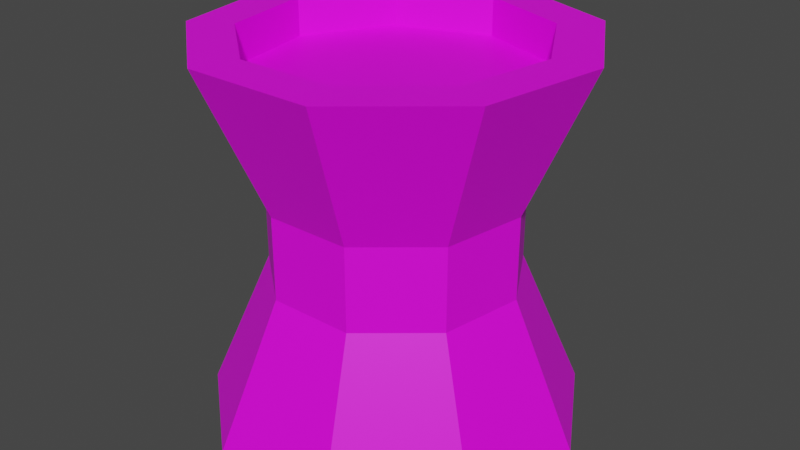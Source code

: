 # Source: Plant_01.blend  (saved by Blender 3.5.10; exported with 4.5.12 LTS)
import bpy
from mathutils import Matrix  # noqa: F401  (used for matrix-valued properties, if any)

bpy.ops.wm.read_factory_settings(use_empty=True)
scene = bpy.context.scene
scene.name = 'Scene'

# ---- collections
col_collection = bpy.data.collections.new('Collection'); scene.collection.children.link(col_collection)

# ---- images (referenced by path relative to the original .blend; pixels are not part of the script)
import os
ASSET_DIR = os.environ.get("B2B_ASSET_DIR", "")  # directory of the original .blend (textures are referenced by path, not embedded)
HERE = os.path.dirname(os.path.abspath(__file__))  # packed textures are extracted next to this script under _unpacked/

def load_image(name, relpath, width, height, colorspace="sRGB"):
    """Load a texture the original file referenced (path relative to the .blend, or extracted next to this script)."""
    p = next((c for c in (os.path.join(HERE, relpath), os.path.join(ASSET_DIR, relpath)) if relpath and os.path.exists(c)), "")
    if p:
        img = bpy.data.images.load(p, check_existing=True)
        img.name = name
    else:  # same state as the original file: an image datablock whose file is absent (Cycles renders it pink)
        img = bpy.data.images.new(name, width, height)
        img.source = "FILE"
        img.filepath = "//" + (relpath or name)
    img.colorspace_settings.name = colorspace
    return img
img_untitled = load_image('Untitled', '', 1024, 1024, 'sRGB')

# ---- materials (node trees are filled in below, after node groups)
mat_material = bpy.data.materials.new('Material')
mat_material.alpha_threshold = 0.0
mat_material.use_transparent_shadow = False
mat_material.roughness = 0.5
mat_material.line_color = (0.0, 0.0, 0.0, 1.0)

# ---- material node trees
mat_material.use_nodes = True; mat_material.node_tree.nodes.clear()
_N = mat_material.node_tree.nodes; _L = mat_material.node_tree.links
n0 = _N.new('ShaderNodeOutputMaterial'); n0.name = 'Material Output'; n0.location = (300, 300)
n1 = _N.new('ShaderNodeBsdfPrincipled'); n1.name = 'Principled BSDF'; n1.location = (10, 300)
n1.distribution = 'GGX'
n1.subsurface_method = 'RANDOM_WALK_SKIN'
n1.inputs[3].default_value = 1.45
n1.inputs[27].default_value = (0.0, 0.0, 0.0, 1.0)
n1.inputs[28].default_value = 1.0
n2 = _N.new('ShaderNodeTexImage'); n2.name = 'Image Texture'; n2.location = (-280, 280)
n2.image = img_untitled
_L.new(n1.outputs[0], n0.inputs[0])
_L.new(n2.outputs[0], n1.inputs[0])
n0.is_active_output = True

# ---- world
world_world = bpy.data.worlds.new('World'); scene.world = world_world
world_world.use_nodes = True; world_world.node_tree.nodes.clear()
_N = world_world.node_tree.nodes; _L = world_world.node_tree.links
n0 = _N.new('ShaderNodeOutputWorld'); n0.name = 'World Output'; n0.location = (300, 300)
n1 = _N.new('ShaderNodeBackground'); n1.name = 'Background'; n1.location = (10, 300)
n1.inputs[0].default_value = (0.05088, 0.05088, 0.05088, 1.0)
_L.new(n1.outputs[0], n0.inputs[0])
n0.is_active_output = True
world_world.color = (0.05088, 0.05088, 0.05088)
world_world.use_sun_shadow = False
world_world.sun_shadow_jitter_overblur = 0.0

# ---- meshes
me_cylinder = bpy.data.meshes.new('Cylinder')
me_cylinder.from_pydata([(0.0, 1.0, 0.0), (0.0, 1.0, 2.0), (0.6428, 0.766, 0.0), (0.6428, 0.766, 2.0), (0.9848, 0.1736, 0.0), (0.9848, 0.1736, 2.0), (0.866, -0.5, 0.0), (0.866, -0.5, 2.0), (0.342, -0.9397, 0.0), (0.342, -0.9397, 2.0), (-0.342, -0.9397, 0.0), (-0.342, -0.9397, 2.0), (-0.866, -0.5, 0.0), (-0.866, -0.5, 2.0), (-0.9848, 0.1736, 0.0), (-0.9848, 0.1736, 2.0), (-0.6428, 0.766, 0.0), (-0.6428, 0.766, 2.0), (1.565e-09, 0.7637, 2.0), (0.4909, 0.585, 2.0), (0.7521, 0.1326, 2.0), (0.6614, -0.3819, 2.0), (0.2612, -0.7177, 2.0), (-0.2612, -0.7177, 2.0), (-0.6614, -0.3819, 2.0), (-0.7521, 0.1326, 2.0), (-0.4909, 0.585, 2.0), (1.565e-09, 0.7637, 1.798), (0.4909, 0.585, 1.798), (0.7521, 0.1326, 1.798), (0.6614, -0.3819, 1.798), (0.2612, -0.7177, 1.798), (-0.2612, -0.7177, 1.798), (-0.6614, -0.3819, 1.798), (-0.7521, 0.1326, 1.798), (-0.4909, 0.585, 1.798), (-6.651e-09, 0.6653, 0.7782), (-6.651e-09, 0.6653, 1.222), (0.4276, 0.5096, 1.222), (0.4276, 0.5096, 0.7782), (0.6551, 0.1155, 1.222), (0.6551, 0.1155, 0.7782), (0.5761, -0.3326, 1.222), (0.5761, -0.3326, 0.7782), (0.2275, -0.6251, 1.222), (0.2275, -0.6251, 0.7782), (-0.2275, -0.6251, 1.222), (-0.2275, -0.6251, 0.7782), (-0.5761, -0.3326, 1.222), (-0.5761, -0.3326, 0.7782), (-0.6551, 0.1155, 1.222), (-0.6551, 0.1155, 0.7782), (-0.4276, 0.5096, 1.222), (-0.4276, 0.5096, 0.7782)], [], [(37, 1, 3, 38), (38, 3, 5, 40), (40, 5, 7, 42), (42, 7, 9, 44), (44, 9, 11, 46), (46, 11, 13, 48), (48, 13, 15, 50), (9, 7, 21, 22), (50, 15, 17, 52), (52, 17, 1, 37), (0, 2, 4, 6, 8, 10, 12, 14, 16), (3, 1, 18, 19), (7, 5, 20, 21), (5, 3, 19, 20), (1, 17, 26, 18), (17, 15, 25, 26), (15, 13, 24, 25), (13, 11, 23, 24), (11, 9, 22, 23), (21, 20, 29, 30), (25, 24, 33, 34), (22, 21, 30, 31), (19, 18, 27, 28), (26, 25, 34, 35), (23, 22, 31, 32), (20, 19, 28, 29), (18, 26, 35, 27), (24, 23, 32, 33), (34, 33, 35), (33, 32, 27, 35), (28, 27, 32, 31), (29, 28, 31, 30), (16, 53, 36, 0), (53, 52, 37, 36), (14, 51, 53, 16), (51, 50, 52, 53), (12, 49, 51, 14), (49, 48, 50, 51), (10, 47, 49, 12), (47, 46, 48, 49), (8, 45, 47, 10), (45, 44, 46, 47), (6, 43, 45, 8), (43, 42, 44, 45), (4, 41, 43, 6), (41, 40, 42, 43), (2, 39, 41, 4), (39, 38, 40, 41), (0, 36, 39, 2), (36, 37, 38, 39)])
_uv = me_cylinder.uv_layers.new(name='UVMap')
_uv.uv.foreach_set('vector', [0.549, 0.4894, 0.5156, 0.5806, 0.4463, 0.5439, 0.5029, 0.465, 0.5029, 0.465, 0.4463, 0.5439, 0.3893, 0.4901, 0.465, 0.4291, 0.465, 0.4291, 0.3893, 0.4901, 0.3488, 0.4229, 0.4381, 0.3844, 0.4381, 0.3844, 0.3488, 0.4229, 0.3278, 0.3473, 0.4241, 0.3342, 0.4241, 0.3342, 0.3278, 0.3473, 0.3278, 0.2689, 0.4241, 0.282, 0.4241, 0.282, 0.3278, 0.2689, 0.3488, 0.1933, 0.4381, 0.2317, 0.4381, 0.2317, 0.3488, 0.1933, 0.3893, 0.1261, 0.465, 0.187, 0.7921, 0.3461, 0.8425, 0.4062, 0.8171, 0.4154, 0.7786, 0.3696, 0.465, 0.187, 0.3893, 0.1261, 0.4463, 0.0722, 0.5029, 0.1512, 0.5029, 0.1512, 0.4463, 0.0722, 0.5156, 0.03554, 0.549, 0.1268, 0.8425, 0.1092, 0.8425, 0.1877, 0.7921, 0.2478, 0.7149, 0.2614, 0.6469, 0.2222, 0.6201, 0.1485, 0.6469, 0.07476, 0.7149, 0.03554, 0.7921, 0.04916, 0.7921, 0.5447, 0.7149, 0.5583, 0.7196, 0.5316, 0.7786, 0.5212, 0.8425, 0.4062, 0.8425, 0.4846, 0.8171, 0.4754, 0.8171, 0.4154, 0.8425, 0.4846, 0.7921, 0.5447, 0.7786, 0.5212, 0.8171, 0.4754, 0.7149, 0.5583, 0.6469, 0.5191, 0.6677, 0.5017, 0.7196, 0.5316, 0.6469, 0.5191, 0.6201, 0.4454, 0.6472, 0.4454, 0.6677, 0.5017, 0.6201, 0.4454, 0.6469, 0.3717, 0.6677, 0.3891, 0.6472, 0.4454, 0.6469, 0.3717, 0.7149, 0.3325, 0.7196, 0.3592, 0.6677, 0.3891, 0.7149, 0.3325, 0.7921, 0.3461, 0.7786, 0.3696, 0.7196, 0.3592, 0.8296, 0.7834, 0.791, 0.8293, 0.7733, 0.8143, 0.8118, 0.7685, 0.6508, 0.6621, 0.7027, 0.6322, 0.7143, 0.6523, 0.6624, 0.6822, 0.835, 0.7086, 0.835, 0.7685, 0.8118, 0.7685, 0.8118, 0.7086, 0.7027, 0.8448, 0.6508, 0.8149, 0.6624, 0.7948, 0.7143, 0.8247, 0.6201, 0.7306, 0.6406, 0.6743, 0.6624, 0.6822, 0.6419, 0.7385, 0.791, 0.6477, 0.8296, 0.6936, 0.8118, 0.7086, 0.7733, 0.6627, 0.7773, 0.8372, 0.7183, 0.8476, 0.7143, 0.8247, 0.7733, 0.8143, 0.6406, 0.8027, 0.6201, 0.7464, 0.6419, 0.7385, 0.6624, 0.7948, 0.7183, 0.6294, 0.7773, 0.6398, 0.7733, 0.6627, 0.7143, 0.6523, 0.6624, 0.6822, 0.7143, 0.6523, 0.6419, 0.7385, 0.7143, 0.6523, 0.7733, 0.6627, 0.6624, 0.7948, 0.6419, 0.7385, 0.7143, 0.8247, 0.6624, 0.7948, 0.7733, 0.6627, 0.8118, 0.7086, 0.7733, 0.8143, 0.7143, 0.8247, 0.8118, 0.7086, 0.8118, 0.7685, 0.1383, 0.0722, 0.08167, 0.1512, 0.03554, 0.1268, 0.06892, 0.03554, 0.9645, 0.08772, 0.9136, 0.08772, 0.9136, 0.03554, 0.9645, 0.03554, 0.1953, 0.1261, 0.1196, 0.187, 0.08167, 0.1512, 0.1383, 0.0722, 0.9645, 0.1399, 0.9136, 0.1399, 0.9136, 0.08772, 0.9645, 0.08772, 0.2357, 0.1933, 0.1465, 0.2317, 0.1196, 0.187, 0.1953, 0.1261, 0.9645, 0.1921, 0.9136, 0.1921, 0.9136, 0.1399, 0.9645, 0.1399, 0.2567, 0.2689, 0.1605, 0.282, 0.1465, 0.2317, 0.2357, 0.1933, 0.9645, 0.2443, 0.9136, 0.2443, 0.9136, 0.1921, 0.9645, 0.1921, 0.2567, 0.3473, 0.1605, 0.3342, 0.1605, 0.282, 0.2567, 0.2689, 0.9645, 0.2964, 0.9136, 0.2964, 0.9136, 0.2443, 0.9645, 0.2443, 0.2357, 0.4229, 0.1465, 0.3844, 0.1605, 0.3342, 0.2567, 0.3473, 0.9645, 0.3486, 0.9136, 0.3486, 0.9136, 0.2964, 0.9645, 0.2964, 0.1953, 0.4901, 0.1196, 0.4291, 0.1465, 0.3844, 0.2357, 0.4229, 0.9645, 0.4008, 0.9136, 0.4008, 0.9136, 0.3486, 0.9645, 0.3486, 0.1383, 0.5439, 0.08167, 0.465, 0.1196, 0.4291, 0.1953, 0.4901, 0.9645, 0.453, 0.9136, 0.453, 0.9136, 0.4008, 0.9645, 0.4008, 0.06892, 0.5806, 0.03554, 0.4894, 0.08167, 0.465, 0.1383, 0.5439, 0.9645, 0.5052, 0.9136, 0.5052, 0.9136, 0.453, 0.9645, 0.453])
me_cylinder.materials.append(mat_material)
me_cylinder.update()

# ---- objects
ob_cylinder = bpy.data.objects.new('Cylinder', me_cylinder)

# ---- transforms, parenting, visibility, modifiers, constraints
ob_cylinder.location = (0.0, 0.0, 0.0)

# ---- collection membership
col_collection.objects.link(ob_cylinder)

# ---- scene / render settings (as saved in the file)
scene.frame_start = 1; scene.frame_end = 250; scene.frame_set(1)
scene.render.engine = 'BLENDER_EEVEE_NEXT'
scene.cycles.sampling_pattern = 'TABULATED_SOBOL'
scene.view_settings.view_transform = 'Filmic'
bpy.context.view_layer.update()

# ---- added for rendering (the .blend has no active camera and no usable light): camera, sun
cam_auto = bpy.data.cameras.new('AutoCamera')
cam_auto.lens = 50.0
cam_auto.sensor_width = 36.0
cam_auto.clip_end = 1000.0
ob_auto_camera = bpy.data.objects.new('AutoCamera', cam_auto)
scene.collection.objects.link(ob_auto_camera)
ob_auto_camera.location = (3.15687, -3.75809, 3.5255)
ob_auto_camera.rotation_euler = (1.09748, -7.21219e-08, 0.694738)
scene.camera = ob_auto_camera
light_auto_sun = bpy.data.lights.new('AutoSun', 'SUN')
light_auto_sun.energy = 3.0
light_auto_sun.angle = 0.0523599
ob_auto_sun = bpy.data.objects.new('AutoSun', light_auto_sun)
scene.collection.objects.link(ob_auto_sun)
ob_auto_sun.rotation_euler = (0.872665, 0.174533, 0.523599)
bpy.context.view_layer.update()
